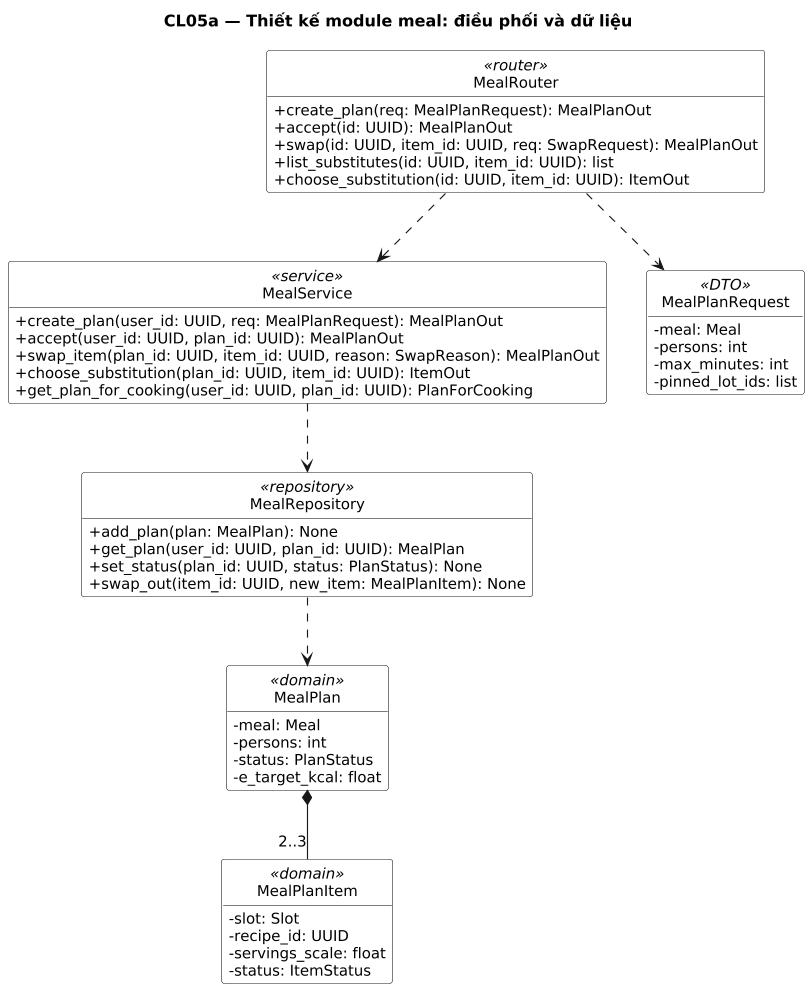

The diagram above was rendered by PlantUML. Its source (embedded in the PNG):
@startuml
title CL05a — Thiết kế module meal: điều phối và dữ liệu
' Sinh từ docs/sad/tools/diagrams/model.py — sửa ở đó rồi chạy gen_puml.py, không sửa tay.
skinparam shadowing false
skinparam defaultFontName DejaVu Sans
skinparam defaultFontSize 13
skinparam dpi 110

hide circle
hide empty members
skinparam classAttributeIconSize 0
skinparam ClassBackgroundColor White

class "MealRouter" as R <<router>> {
  +create_plan(req: MealPlanRequest): MealPlanOut
  +accept(id: UUID): MealPlanOut
  +swap(id: UUID, item_id: UUID, req: SwapRequest): MealPlanOut
  +list_substitutes(id: UUID, item_id: UUID): list
  +choose_substitution(id: UUID, item_id: UUID): ItemOut
}
class "MealService" as S <<service>> {
  +create_plan(user_id: UUID, req: MealPlanRequest): MealPlanOut
  +accept(user_id: UUID, plan_id: UUID): MealPlanOut
  +swap_item(plan_id: UUID, item_id: UUID, reason: SwapReason): MealPlanOut
  +choose_substitution(plan_id: UUID, item_id: UUID): ItemOut
  +get_plan_for_cooking(user_id: UUID, plan_id: UUID): PlanForCooking
}
class "MealRepository" as RP <<repository>> {
  +add_plan(plan: MealPlan): None
  +get_plan(user_id: UUID, plan_id: UUID): MealPlan
  +set_status(plan_id: UUID, status: PlanStatus): None
  +swap_out(item_id: UUID, new_item: MealPlanItem): None
}
class "MealPlanRequest" as RQ <<DTO>> {
  -meal: Meal
  -persons: int
  -max_minutes: int
  -pinned_lot_ids: list
}
class "MealPlan" as MP <<domain>> {
  -meal: Meal
  -persons: int
  -status: PlanStatus
  -e_target_kcal: float
}
class "MealPlanItem" as MI <<domain>> {
  -slot: Slot
  -recipe_id: UUID
  -servings_scale: float
  -status: ItemStatus
}

R ..> S
R ..> RQ
S ..> RP
RP ..> MP
MP *-- "2..3" MI
@enduml